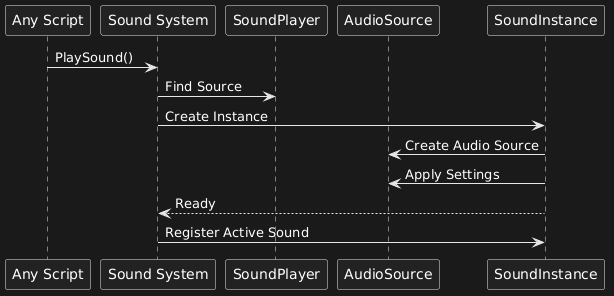

The diagram above was rendered by PlantUML. Its source (embedded in the PNG):
@startuml
participant "Any Script" as System
participant "Sound System" as SoundElement
participant SoundPlayer
participant AudioSource
participant SoundInstance

System -> SoundElement : PlaySound()

SoundElement -> SoundPlayer : Find Source

SoundElement -> SoundInstance : Create Instance

SoundInstance -> AudioSource : Create Audio Source

SoundInstance -> AudioSource : Apply Settings

SoundInstance --> SoundElement : Ready

SoundElement -> SoundInstance : Register Active Sound
@enduml